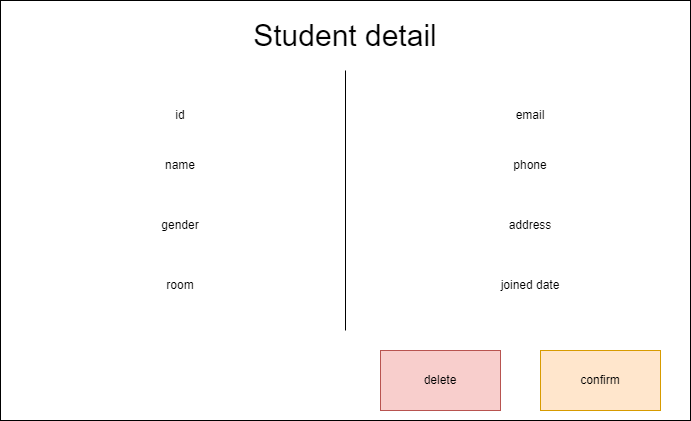

The diagram above was exported from draw.io. Its source (the exported page's mxGraphModel, read from the mxfile embedded in the PNG):
<mxGraphModel dx="992" dy="588" grid="1" gridSize="10" guides="1" tooltips="1" connect="1" arrows="1" fold="1" page="1" pageScale="1" pageWidth="850" pageHeight="1100" math="0" shadow="0">
  <root>
    <mxCell id="0" />
    <mxCell id="1" parent="0" />
    <mxCell id="r4BPqUQEFl6xnCnyQLER-111" value="" style="rounded=0;whiteSpace=wrap;html=1;fontSize=12;" vertex="1" parent="1">
      <mxGeometry x="80" y="70" width="690" height="420" as="geometry" />
    </mxCell>
    <mxCell id="r4BPqUQEFl6xnCnyQLER-112" value="Student detail" style="text;html=1;strokeColor=none;fillColor=none;align=center;verticalAlign=middle;whiteSpace=wrap;rounded=0;fontSize=30;" vertex="1" parent="1">
      <mxGeometry x="320" y="90" width="210" height="30" as="geometry" />
    </mxCell>
    <mxCell id="r4BPqUQEFl6xnCnyQLER-114" value="id" style="text;html=1;strokeColor=none;fillColor=none;align=center;verticalAlign=middle;whiteSpace=wrap;rounded=0;fontSize=12;" vertex="1" parent="1">
      <mxGeometry x="170" y="170" width="180" height="30" as="geometry" />
    </mxCell>
    <mxCell id="r4BPqUQEFl6xnCnyQLER-115" value="" style="endArrow=none;html=1;rounded=0;fontSize=12;" edge="1" parent="1">
      <mxGeometry width="50" height="50" relative="1" as="geometry">
        <mxPoint x="425" y="400" as="sourcePoint" />
        <mxPoint x="425" y="140" as="targetPoint" />
      </mxGeometry>
    </mxCell>
    <mxCell id="r4BPqUQEFl6xnCnyQLER-116" value="name" style="text;html=1;strokeColor=none;fillColor=none;align=center;verticalAlign=middle;whiteSpace=wrap;rounded=0;fontSize=12;" vertex="1" parent="1">
      <mxGeometry x="170" y="220" width="180" height="30" as="geometry" />
    </mxCell>
    <mxCell id="r4BPqUQEFl6xnCnyQLER-117" value="gender" style="text;html=1;strokeColor=none;fillColor=none;align=center;verticalAlign=middle;whiteSpace=wrap;rounded=0;fontSize=12;" vertex="1" parent="1">
      <mxGeometry x="170" y="280" width="180" height="30" as="geometry" />
    </mxCell>
    <mxCell id="r4BPqUQEFl6xnCnyQLER-118" value="room" style="text;html=1;strokeColor=none;fillColor=none;align=center;verticalAlign=middle;whiteSpace=wrap;rounded=0;fontSize=12;" vertex="1" parent="1">
      <mxGeometry x="170" y="340" width="180" height="30" as="geometry" />
    </mxCell>
    <mxCell id="r4BPqUQEFl6xnCnyQLER-119" value="email" style="text;html=1;strokeColor=none;fillColor=none;align=center;verticalAlign=middle;whiteSpace=wrap;rounded=0;fontSize=12;" vertex="1" parent="1">
      <mxGeometry x="520" y="170" width="180" height="30" as="geometry" />
    </mxCell>
    <mxCell id="r4BPqUQEFl6xnCnyQLER-120" value="phone" style="text;html=1;strokeColor=none;fillColor=none;align=center;verticalAlign=middle;whiteSpace=wrap;rounded=0;fontSize=12;" vertex="1" parent="1">
      <mxGeometry x="520" y="220" width="180" height="30" as="geometry" />
    </mxCell>
    <mxCell id="r4BPqUQEFl6xnCnyQLER-121" value="address" style="text;html=1;strokeColor=none;fillColor=none;align=center;verticalAlign=middle;whiteSpace=wrap;rounded=0;fontSize=12;" vertex="1" parent="1">
      <mxGeometry x="520" y="280" width="180" height="30" as="geometry" />
    </mxCell>
    <mxCell id="r4BPqUQEFl6xnCnyQLER-122" value="joined date" style="text;html=1;strokeColor=none;fillColor=none;align=center;verticalAlign=middle;whiteSpace=wrap;rounded=0;fontSize=12;" vertex="1" parent="1">
      <mxGeometry x="520" y="340" width="180" height="30" as="geometry" />
    </mxCell>
    <mxCell id="r4BPqUQEFl6xnCnyQLER-123" value="" style="rounded=0;whiteSpace=wrap;html=1;fontSize=12;fillColor=#ffe6cc;strokeColor=#d79b00;" vertex="1" parent="1">
      <mxGeometry x="620" y="420" width="120" height="60" as="geometry" />
    </mxCell>
    <mxCell id="r4BPqUQEFl6xnCnyQLER-124" value="" style="rounded=0;whiteSpace=wrap;html=1;fontSize=12;fillColor=#f8cecc;strokeColor=#b85450;" vertex="1" parent="1">
      <mxGeometry x="460" y="420" width="120" height="60" as="geometry" />
    </mxCell>
    <mxCell id="r4BPqUQEFl6xnCnyQLER-125" value="delete" style="text;html=1;strokeColor=none;fillColor=none;align=center;verticalAlign=middle;whiteSpace=wrap;rounded=0;fontSize=12;" vertex="1" parent="1">
      <mxGeometry x="490" y="435" width="60" height="30" as="geometry" />
    </mxCell>
    <mxCell id="r4BPqUQEFl6xnCnyQLER-126" value="confirm" style="text;html=1;strokeColor=none;fillColor=none;align=center;verticalAlign=middle;whiteSpace=wrap;rounded=0;fontSize=12;" vertex="1" parent="1">
      <mxGeometry x="650" y="435" width="60" height="30" as="geometry" />
    </mxCell>
  </root>
</mxGraphModel>